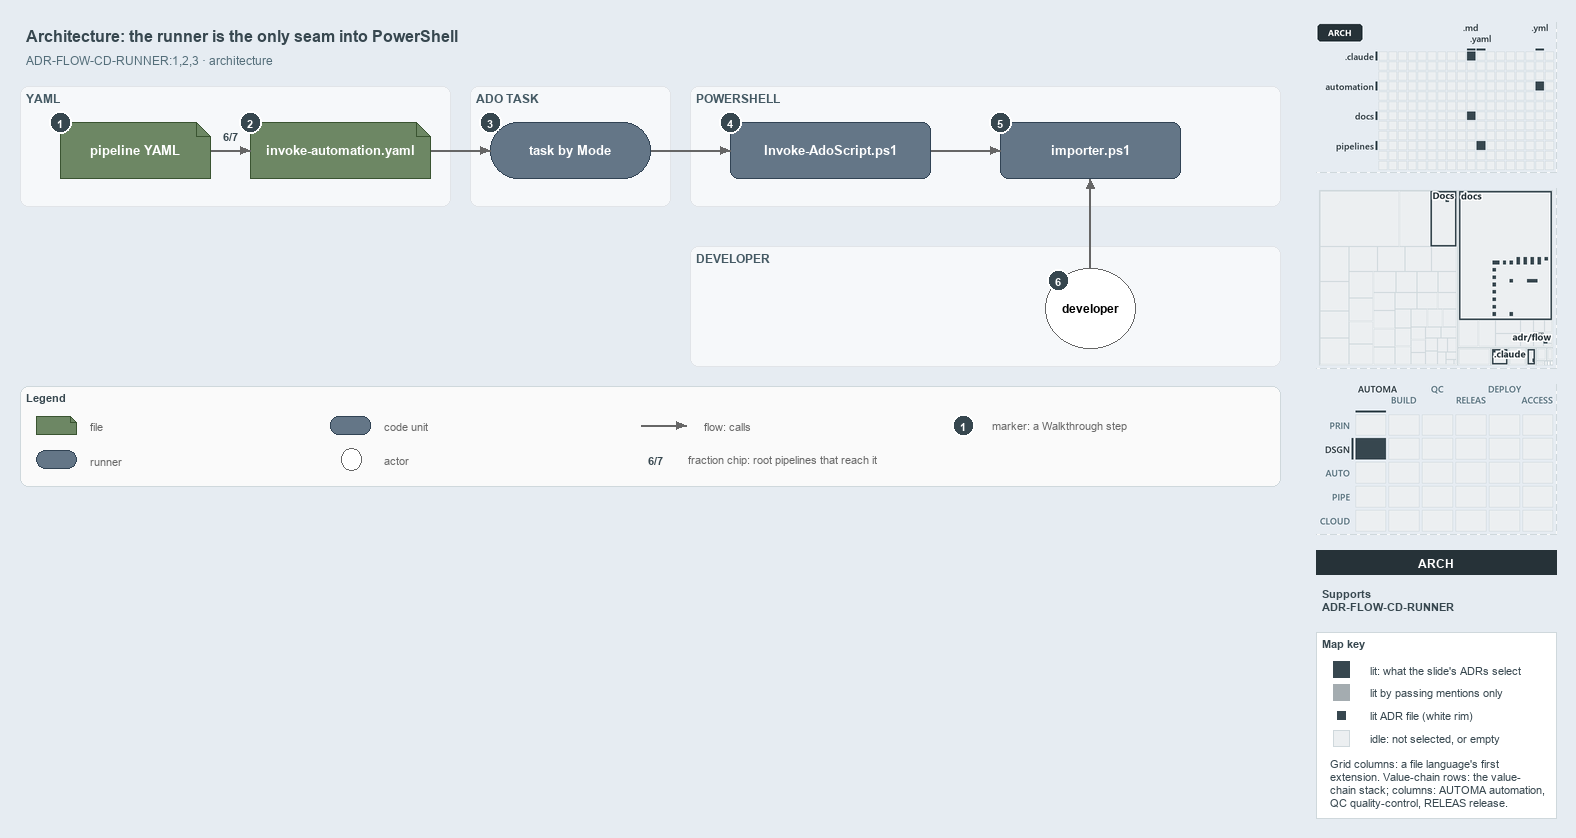

The diagram above was exported from draw.io. Its source (the exported page's mxGraphModel, read from the mxfile embedded in the PNG):
<mxGraphModel dx="1024" dy="768" grid="0" gridSize="10" guides="1" tooltips="1" connect="1" arrows="1" fold="1" page="1" pageScale="1" pageWidth="1572" pageHeight="600" background="#E6ECF2" math="0" shadow="0">
  <root>
    <mxCell id="0" />
    <mxCell id="1" parent="0" />
    <mxCell id="title" value="Architecture: the runner is the only seam into PowerShell" style="text;html=1;align=left;verticalAlign=middle;fontSize=16;fontStyle=1;fontColor=#37474F;" vertex="1" parent="1">
      <mxGeometry x="20" y="14" width="1260" height="30" as="geometry" />
    </mxCell>
    <mxCell id="subtitle" value="ADR-FLOW-CD-RUNNER:1,2,3 &amp;#183; architecture" style="text;html=1;align=left;verticalAlign=middle;fontSize=12;fontColor=#546E7A;" vertex="1" parent="1">
      <mxGeometry x="20" y="44" width="1240" height="20" as="geometry" />
    </mxCell>
    <mxCell id="band-yaml" value="YAML" style="rounded=1;html=1;arcSize=3;fillColor=#F6F8FA;strokeColor=#E1E4E8;verticalAlign=top;align=left;spacingLeft=8;fontStyle=1;fontSize=12;fontColor=#455A64;" vertex="1" parent="1">
      <mxGeometry x="20" y="80" width="430" height="120" as="geometry" />
    </mxCell>
    <mxCell id="band-task" value="ADO TASK" style="rounded=1;html=1;arcSize=3;fillColor=#F6F8FA;strokeColor=#E1E4E8;verticalAlign=top;align=left;spacingLeft=8;fontStyle=1;fontSize=12;fontColor=#455A64;" vertex="1" parent="1">
      <mxGeometry x="470" y="80" width="200" height="120" as="geometry" />
    </mxCell>
    <mxCell id="band-ps" value="POWERSHELL" style="rounded=1;html=1;arcSize=3;fillColor=#F6F8FA;strokeColor=#E1E4E8;verticalAlign=top;align=left;spacingLeft=8;fontStyle=1;fontSize=12;fontColor=#455A64;" vertex="1" parent="1">
      <mxGeometry x="690" y="80" width="590" height="120" as="geometry" />
    </mxCell>
    <mxCell id="band-dev" value="DEVELOPER" style="rounded=1;html=1;arcSize=3;fillColor=#F6F8FA;strokeColor=#E1E4E8;verticalAlign=top;align=left;spacingLeft=8;fontStyle=1;fontSize=12;fontColor=#455A64;" vertex="1" parent="1">
      <mxGeometry x="690" y="240" width="590" height="120" as="geometry" />
    </mxCell>
    <mxCell id="yaml" value="&lt;b&gt;pipeline YAML&lt;/b&gt;" style="shape=note;size=14;whiteSpace=wrap;html=1;fillColor=#6d8764;strokeColor=#3a5431;fontSize=13;fontColor=#FFFFFF;" vertex="1" parent="1">
      <mxGeometry x="60" y="116" width="150" height="56" as="geometry" />
    </mxCell>
    <mxCell id="template" value="&lt;b&gt;invoke-automation.yaml&lt;/b&gt;" style="shape=note;size=14;whiteSpace=wrap;html=1;fillColor=#6d8764;strokeColor=#3a5431;fontSize=13;fontColor=#FFFFFF;" vertex="1" parent="1">
      <mxGeometry x="250" y="116" width="180" height="56" as="geometry" />
    </mxCell>
    <mxCell id="task" value="&lt;b&gt;task by Mode&lt;/b&gt;" style="rounded=1;arcSize=50;whiteSpace=wrap;html=1;fillColor=#647687;strokeColor=#314354;fontSize=13;fontColor=#FFFFFF;" vertex="1" parent="1">
      <mxGeometry x="490" y="116" width="160" height="56" as="geometry" />
    </mxCell>
    <mxCell id="runner" value="&lt;b&gt;Invoke-AdoScript.ps1&lt;/b&gt;" style="rounded=1;whiteSpace=wrap;html=1;arcSize=20;fillColor=#647687;strokeColor=#314354;fontSize=13;fontColor=#FFFFFF;" vertex="1" parent="1">
      <mxGeometry x="730" y="116" width="200" height="56" as="geometry" />
    </mxCell>
    <mxCell id="importer" value="&lt;b&gt;importer.ps1&lt;/b&gt;" style="rounded=1;whiteSpace=wrap;html=1;arcSize=20;fillColor=#647687;strokeColor=#314354;fontSize=13;fontColor=#FFFFFF;" vertex="1" parent="1">
      <mxGeometry x="1000" y="116" width="180" height="56" as="geometry" />
    </mxCell>
    <mxCell id="dev" value="&lt;b&gt;developer&lt;/b&gt;" style="ellipse;whiteSpace=wrap;html=1;fillColor=#FFFFFF;strokeColor=#666666;fontSize=12;" vertex="1" parent="1">
      <mxGeometry x="1045" y="262" width="90" height="80" as="geometry" />
    </mxCell>
    <mxCell id="p-edge-yaml-template-a" value="" style="text;html=1;strokeColor=none;fillColor=none;" vertex="1" parent="1">
      <mxGeometry x="210" y="144" width="1" height="1" as="geometry" />
    </mxCell>
    <mxCell id="p-edge-yaml-template-b" value="" style="text;html=1;strokeColor=none;fillColor=none;" vertex="1" parent="1">
      <mxGeometry x="250" y="144" width="1" height="1" as="geometry" />
    </mxCell>
    <mxCell id="edge-yaml-template" value="" style="edgeStyle=orthogonalEdgeStyle;rounded=1;html=1;fontSize=10;endArrow=block;strokeColor=#666666;" edge="1" parent="1" source="p-edge-yaml-template-a" target="p-edge-yaml-template-b">
      <mxGeometry relative="1" as="geometry" />
    </mxCell>
    <mxCell id="frac-yaml-template" value="&lt;b&gt;6/7&lt;/b&gt;" style="text;html=1;align=center;verticalAlign=middle;fontSize=11;fontColor=#37474F;fillColor=#FFFFFF;strokeColor=none;" vertex="1" parent="1">
      <mxGeometry x="215" y="120" width="30" height="18" as="geometry" />
    </mxCell>
    <mxCell id="p-edge-template-task-a" value="" style="text;html=1;strokeColor=none;fillColor=none;" vertex="1" parent="1">
      <mxGeometry x="430" y="144" width="1" height="1" as="geometry" />
    </mxCell>
    <mxCell id="p-edge-template-task-b" value="" style="text;html=1;strokeColor=none;fillColor=none;" vertex="1" parent="1">
      <mxGeometry x="490" y="144" width="1" height="1" as="geometry" />
    </mxCell>
    <mxCell id="edge-template-task" value="" style="edgeStyle=orthogonalEdgeStyle;rounded=1;html=1;fontSize=10;endArrow=block;strokeColor=#666666;" edge="1" parent="1" source="p-edge-template-task-a" target="p-edge-template-task-b">
      <mxGeometry relative="1" as="geometry" />
    </mxCell>
    <mxCell id="p-edge-task-runner-a" value="" style="text;html=1;strokeColor=none;fillColor=none;" vertex="1" parent="1">
      <mxGeometry x="650" y="144" width="1" height="1" as="geometry" />
    </mxCell>
    <mxCell id="p-edge-task-runner-b" value="" style="text;html=1;strokeColor=none;fillColor=none;" vertex="1" parent="1">
      <mxGeometry x="730" y="144" width="1" height="1" as="geometry" />
    </mxCell>
    <mxCell id="edge-task-runner" value="" style="edgeStyle=orthogonalEdgeStyle;rounded=1;html=1;fontSize=10;endArrow=block;strokeColor=#666666;" edge="1" parent="1" source="p-edge-task-runner-a" target="p-edge-task-runner-b">
      <mxGeometry relative="1" as="geometry" />
    </mxCell>
    <mxCell id="p-edge-runner-importer-a" value="" style="text;html=1;strokeColor=none;fillColor=none;" vertex="1" parent="1">
      <mxGeometry x="930" y="144" width="1" height="1" as="geometry" />
    </mxCell>
    <mxCell id="p-edge-runner-importer-b" value="" style="text;html=1;strokeColor=none;fillColor=none;" vertex="1" parent="1">
      <mxGeometry x="1000" y="144" width="1" height="1" as="geometry" />
    </mxCell>
    <mxCell id="edge-runner-importer" value="" style="edgeStyle=orthogonalEdgeStyle;rounded=1;html=1;fontSize=10;endArrow=block;strokeColor=#666666;" edge="1" parent="1" source="p-edge-runner-importer-a" target="p-edge-runner-importer-b">
      <mxGeometry relative="1" as="geometry" />
    </mxCell>
    <mxCell id="p-edge-dev-importer-a" value="" style="text;html=1;strokeColor=none;fillColor=none;" vertex="1" parent="1">
      <mxGeometry x="1090" y="262" width="1" height="1" as="geometry" />
    </mxCell>
    <mxCell id="p-edge-dev-importer-b" value="" style="text;html=1;strokeColor=none;fillColor=none;" vertex="1" parent="1">
      <mxGeometry x="1090" y="172" width="1" height="1" as="geometry" />
    </mxCell>
    <mxCell id="edge-dev-importer" value="" style="edgeStyle=orthogonalEdgeStyle;rounded=1;html=1;fontSize=10;endArrow=block;strokeColor=#666666;" edge="1" parent="1" source="p-edge-dev-importer-a" target="p-edge-dev-importer-b">
      <mxGeometry relative="1" as="geometry" />
    </mxCell>
    <mxCell id="mark-1" value="1" style="ellipse;html=1;fillColor=#37474F;strokeColor=#FFFFFF;strokeWidth=2;fontColor=#FFFFFF;fontStyle=1;fontSize=11;" vertex="1" parent="1">
      <mxGeometry x="49" y="105" width="22" height="22" as="geometry" />
    </mxCell>
    <mxCell id="mark-2" value="2" style="ellipse;html=1;fillColor=#37474F;strokeColor=#FFFFFF;strokeWidth=2;fontColor=#FFFFFF;fontStyle=1;fontSize=11;" vertex="1" parent="1">
      <mxGeometry x="239" y="105" width="22" height="22" as="geometry" />
    </mxCell>
    <mxCell id="mark-3" value="3" style="ellipse;html=1;fillColor=#37474F;strokeColor=#FFFFFF;strokeWidth=2;fontColor=#FFFFFF;fontStyle=1;fontSize=11;" vertex="1" parent="1">
      <mxGeometry x="479" y="105" width="22" height="22" as="geometry" />
    </mxCell>
    <mxCell id="mark-4" value="4" style="ellipse;html=1;fillColor=#37474F;strokeColor=#FFFFFF;strokeWidth=2;fontColor=#FFFFFF;fontStyle=1;fontSize=11;" vertex="1" parent="1">
      <mxGeometry x="719" y="105" width="22" height="22" as="geometry" />
    </mxCell>
    <mxCell id="mark-5" value="5" style="ellipse;html=1;fillColor=#37474F;strokeColor=#FFFFFF;strokeWidth=2;fontColor=#FFFFFF;fontStyle=1;fontSize=11;" vertex="1" parent="1">
      <mxGeometry x="989" y="105" width="22" height="22" as="geometry" />
    </mxCell>
    <mxCell id="mark-6" value="6" style="ellipse;html=1;fillColor=#37474F;strokeColor=#FFFFFF;strokeWidth=2;fontColor=#FFFFFF;fontStyle=1;fontSize=11;" vertex="1" parent="1">
      <mxGeometry x="1047" y="263" width="22" height="22" as="geometry" />
    </mxCell>
    <mxCell id="legend" value="&lt;b&gt;Legend&lt;/b&gt;" style="rounded=1;whiteSpace=wrap;html=1;arcSize=6;fillColor=#FAFAFA;strokeColor=#CFD8DC;align=left;verticalAlign=top;spacing=8;fontSize=11;fontColor=#37474F;" vertex="1" parent="1">
      <mxGeometry x="20" y="380" width="1260" height="100" as="geometry" />
    </mxCell>
    <mxCell id="legend-0" value="" style="shape=note;size=6;whiteSpace=wrap;html=1;fillColor=#6d8764;strokeColor=#3a5431;fontColor=#FFFFFF;" vertex="1" parent="1">
      <mxGeometry x="36" y="410" width="40" height="18" as="geometry" />
    </mxCell>
    <mxCell id="legend-0-text" value="file" style="text;html=1;align=left;verticalAlign=middle;fontSize=11;fontColor=#666666;" vertex="1" parent="1">
      <mxGeometry x="84" y="409" width="300" height="20" as="geometry" />
    </mxCell>
    <mxCell id="legend-1" value="" style="rounded=1;arcSize=50;whiteSpace=wrap;html=1;fillColor=#647687;strokeColor=#314354;fontColor=#FFFFFF;" vertex="1" parent="1">
      <mxGeometry x="36" y="444" width="40" height="18" as="geometry" />
    </mxCell>
    <mxCell id="legend-1-text" value="runner" style="text;html=1;align=left;verticalAlign=middle;fontSize=11;fontColor=#666666;" vertex="1" parent="1">
      <mxGeometry x="84" y="443" width="300" height="20" as="geometry" />
    </mxCell>
    <mxCell id="legend-2" value="" style="rounded=1;whiteSpace=wrap;html=1;arcSize=20;fillColor=#647687;strokeColor=#314354;fontColor=#FFFFFF;" vertex="1" parent="1">
      <mxGeometry x="330" y="410" width="40" height="18" as="geometry" />
    </mxCell>
    <mxCell id="legend-2-text" value="code unit" style="text;html=1;align=left;verticalAlign=middle;fontSize=11;fontColor=#666666;" vertex="1" parent="1">
      <mxGeometry x="378" y="409" width="300" height="20" as="geometry" />
    </mxCell>
    <mxCell id="legend-3" value="" style="ellipse;whiteSpace=wrap;html=1;fillColor=#FFFFFF;strokeColor=#666666;" vertex="1" parent="1">
      <mxGeometry x="341" y="442" width="20" height="22" as="geometry" />
    </mxCell>
    <mxCell id="legend-3-text" value="actor" style="text;html=1;align=left;verticalAlign=middle;fontSize=11;fontColor=#666666;" vertex="1" parent="1">
      <mxGeometry x="378" y="443" width="300" height="20" as="geometry" />
    </mxCell>
    <mxCell id="p-legend-4-a" value="" style="text;html=1;strokeColor=none;fillColor=none;" vertex="1" parent="1">
      <mxGeometry x="640" y="419" width="1" height="1" as="geometry" />
    </mxCell>
    <mxCell id="p-legend-4-b" value="" style="text;html=1;strokeColor=none;fillColor=none;" vertex="1" parent="1">
      <mxGeometry x="686" y="419" width="1" height="1" as="geometry" />
    </mxCell>
    <mxCell id="legend-4" value="" style="edgeStyle=orthogonalEdgeStyle;rounded=1;html=1;fontSize=10;endArrow=block;strokeColor=#666666;" edge="1" parent="1" source="p-legend-4-a" target="p-legend-4-b">
      <mxGeometry relative="1" as="geometry" />
    </mxCell>
    <mxCell id="legend-4-text" value="flow: calls" style="text;html=1;align=left;verticalAlign=middle;fontSize=11;fontColor=#666666;" vertex="1" parent="1">
      <mxGeometry x="698" y="409" width="300" height="20" as="geometry" />
    </mxCell>
    <mxCell id="legend-5" value="&lt;b&gt;6/7&lt;/b&gt;" style="text;html=1;align=center;verticalAlign=middle;fontSize=11;fontColor=#37474F;fillColor=#FFFFFF;strokeColor=none;" vertex="1" parent="1">
      <mxGeometry x="640" y="444" width="30" height="18" as="geometry" />
    </mxCell>
    <mxCell id="legend-5-text" value="fraction chip: root pipelines that reach it" style="text;html=1;align=left;verticalAlign=middle;fontSize=11;fontColor=#666666;" vertex="1" parent="1">
      <mxGeometry x="682" y="443" width="300" height="20" as="geometry" />
    </mxCell>
    <mxCell id="legend-6" value="1" style="ellipse;html=1;fillColor=#37474F;strokeColor=#FFFFFF;strokeWidth=2;fontColor=#FFFFFF;fontStyle=1;fontSize=11;" vertex="1" parent="1">
      <mxGeometry x="952" y="408" width="22" height="22" as="geometry" />
    </mxCell>
    <mxCell id="legend-6-text" value="marker: a Walkthrough step" style="text;html=1;align=left;verticalAlign=middle;fontSize=11;fontColor=#666666;" vertex="1" parent="1">
      <mxGeometry x="986" y="409" width="320" height="20" as="geometry" />
    </mxCell>
    <mxCell id="minimap-grid" value="" style="shape=image;html=1;imageAspect=0;aspect=fixed;verticalLabelPosition=bottom;strokeColor=#CFD8DC;dashed=1;fillColor=#FAFAFA;image=data:image/png,(base64 omitted: 10456 chars);" vertex="1" parent="1">
      <mxGeometry x="1316" y="16" width="240" height="150" as="geometry" />
    </mxCell>
    <mxCell id="minimap-tree" value="" style="shape=image;html=1;imageAspect=0;aspect=fixed;verticalLabelPosition=bottom;strokeColor=#CFD8DC;dashed=1;fillColor=#FAFAFA;image=data:image/png,(base64 omitted: 11960 chars);" vertex="1" parent="1">
      <mxGeometry x="1316" y="182" width="240" height="180" as="geometry" />
    </mxCell>
    <mxCell id="minimap-chain" value="" style="shape=image;html=1;imageAspect=0;aspect=fixed;verticalLabelPosition=bottom;strokeColor=#CFD8DC;dashed=1;fillColor=#FAFAFA;image=data:image/png,(base64 omitted: 14172 chars);" vertex="1" parent="1">
      <mxGeometry x="1316" y="378" width="240" height="150" as="geometry" />
    </mxCell>
    <mxCell id="lens-badge" value="ARCH" style="rounded=0;whiteSpace=wrap;html=1;align=center;verticalAlign=middle;fontSize=12;fontStyle=1;fontColor=#FFFFFF;fillColor=#263238;strokeColor=none;" vertex="1" parent="1">
      <mxGeometry x="1316" y="544" width="240" height="24" as="geometry" />
    </mxCell>
    <mxCell id="supports" value="&lt;b&gt;Supports&lt;/b&gt;&lt;br&gt;ADR-FLOW-CD-RUNNER" style="text;html=1;whiteSpace=wrap;align=left;verticalAlign=top;fontSize=11;fontColor=#37474F;" vertex="1" parent="1">
      <mxGeometry x="1316" y="576" width="240" height="38" as="geometry" />
    </mxCell>
    <mxCell id="mapkey" value="&lt;b&gt;Map key&lt;/b&gt;" style="rounded=0;whiteSpace=wrap;html=1;align=left;verticalAlign=top;fontSize=11;fontColor=#37474F;fillColor=#FFFFFF;strokeColor=#CFD8DC;spacingLeft=8;spacingTop=2;" vertex="1" parent="1">
      <mxGeometry x="1316" y="626" width="240" height="186" as="geometry" />
    </mxCell>
    <mxCell id="mapkey-lit" value="" style="rounded=0;html=1;fillColor=#37474F;strokeColor=#37474F;" vertex="1" parent="1">
      <mxGeometry x="1333.0" y="655.0" width="16" height="16" as="geometry" />
    </mxCell>
    <mxCell id="mapkey-lit-text" value="lit: what the slide's ADRs select" style="text;html=1;align=left;verticalAlign=middle;fontSize=11;fontColor=#37474F;" vertex="1" parent="1">
      <mxGeometry x="1364" y="653" width="184" height="20" as="geometry" />
    </mxCell>
    <mxCell id="mapkey-touched" value="" style="rounded=0;html=1;fillColor=#A4ACB0;strokeColor=#A4ACB0;" vertex="1" parent="1">
      <mxGeometry x="1333.0" y="678.0" width="16" height="16" as="geometry" />
    </mxCell>
    <mxCell id="mapkey-touched-text" value="lit by passing mentions only" style="text;html=1;align=left;verticalAlign=middle;fontSize=11;fontColor=#37474F;" vertex="1" parent="1">
      <mxGeometry x="1364" y="676" width="184" height="20" as="geometry" />
    </mxCell>
    <mxCell id="mapkey-adr" value="" style="rounded=0;html=1;fillColor=#37474F;strokeColor=#FFFFFF;strokeWidth=2;" vertex="1" parent="1">
      <mxGeometry x="1335.0" y="703.0" width="12" height="12" as="geometry" />
    </mxCell>
    <mxCell id="mapkey-adr-text" value="lit ADR file (white rim)" style="text;html=1;align=left;verticalAlign=middle;fontSize=11;fontColor=#37474F;" vertex="1" parent="1">
      <mxGeometry x="1364" y="699" width="184" height="20" as="geometry" />
    </mxCell>
    <mxCell id="mapkey-idle" value="" style="rounded=0;html=1;fillColor=#ECEFF1;strokeColor=#CFD8DC;" vertex="1" parent="1">
      <mxGeometry x="1333.0" y="724.0" width="16" height="16" as="geometry" />
    </mxCell>
    <mxCell id="mapkey-idle-text" value="idle: not selected, or empty" style="text;html=1;align=left;verticalAlign=middle;fontSize=11;fontColor=#37474F;" vertex="1" parent="1">
      <mxGeometry x="1364" y="722" width="184" height="20" as="geometry" />
    </mxCell>
    <mxCell id="mapkey-codes" value="Grid columns: a file language's first&lt;br&gt;extension. Value-chain rows: the value-&lt;br&gt;chain stack; columns: AUTOMA automation,&lt;br&gt;QC quality-control, RELEAS release." style="text;html=1;align=left;verticalAlign=top;whiteSpace=wrap;fontSize=11;fontColor=#37474F;" vertex="1" parent="1">
      <mxGeometry x="1324" y="746" width="224" height="60" as="geometry" />
    </mxCell>
  </root>
</mxGraphModel>